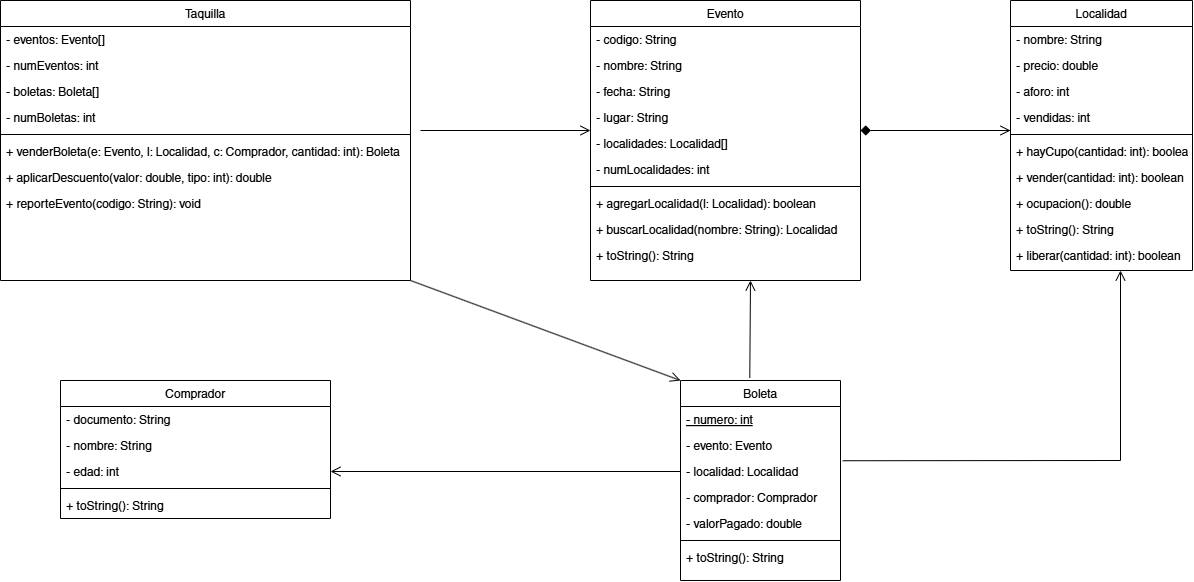

The diagram above was exported from draw.io. Its source (the exported page's mxGraphModel, read from the mxfile embedded in the PNG):
<mxGraphModel dx="2059" dy="1812" grid="1" gridSize="10" guides="1" tooltips="1" connect="1" arrows="1" fold="1" page="1" pageScale="1" pageWidth="827" pageHeight="1169" math="0" shadow="0">
  <root>
    <mxCell id="0" />
    <mxCell id="1" parent="0" />
    <mxCell id="XWAw1KrhWEDQ0As4VNy8-18" parent="1" style="swimlane;fontStyle=0;align=center;verticalAlign=top;childLayout=stackLayout;horizontal=1;startSize=26;horizontalStack=0;resizeParent=1;resizeLast=0;collapsible=1;marginBottom=0;rounded=0;shadow=0;strokeWidth=1;" value="Localidad" vertex="1">
      <mxGeometry height="270" width="182" x="750" y="-20" as="geometry">
        <mxRectangle height="26" width="160" x="550" y="140" as="alternateBounds" />
      </mxGeometry>
    </mxCell>
    <mxCell id="XWAw1KrhWEDQ0As4VNy8-19" parent="XWAw1KrhWEDQ0As4VNy8-18" style="text;align=left;verticalAlign=top;spacingLeft=4;spacingRight=4;overflow=hidden;rotatable=0;points=[[0,0.5],[1,0.5]];portConstraint=eastwest;" value="- nombre: String" vertex="1">
      <mxGeometry height="26" width="182" y="26" as="geometry" />
    </mxCell>
    <mxCell id="XWAw1KrhWEDQ0As4VNy8-20" parent="XWAw1KrhWEDQ0As4VNy8-18" style="text;align=left;verticalAlign=top;spacingLeft=4;spacingRight=4;overflow=hidden;rotatable=0;points=[[0,0.5],[1,0.5]];portConstraint=eastwest;rounded=0;shadow=0;html=0;" value="- precio: double" vertex="1">
      <mxGeometry height="26" width="182" y="52" as="geometry" />
    </mxCell>
    <mxCell id="XWAw1KrhWEDQ0As4VNy8-22" parent="XWAw1KrhWEDQ0As4VNy8-18" style="text;align=left;verticalAlign=top;spacingLeft=4;spacingRight=4;overflow=hidden;rotatable=0;points=[[0,0.5],[1,0.5]];portConstraint=eastwest;rounded=0;shadow=0;html=0;" value="- aforo: int" vertex="1">
      <mxGeometry height="26" width="182" y="78" as="geometry" />
    </mxCell>
    <mxCell id="XWAw1KrhWEDQ0As4VNy8-23" parent="XWAw1KrhWEDQ0As4VNy8-18" style="text;align=left;verticalAlign=top;spacingLeft=4;spacingRight=4;overflow=hidden;rotatable=0;points=[[0,0.5],[1,0.5]];portConstraint=eastwest;rounded=0;shadow=0;html=0;" value="- vendidas: int" vertex="1">
      <mxGeometry height="26" width="182" y="104" as="geometry" />
    </mxCell>
    <mxCell id="XWAw1KrhWEDQ0As4VNy8-24" parent="XWAw1KrhWEDQ0As4VNy8-18" style="line;html=1;strokeWidth=1;align=left;verticalAlign=middle;spacingTop=-1;spacingLeft=3;spacingRight=3;rotatable=0;labelPosition=right;points=[];portConstraint=eastwest;" value="" vertex="1">
      <mxGeometry height="8" width="182" y="130" as="geometry" />
    </mxCell>
    <mxCell id="XWAw1KrhWEDQ0As4VNy8-25" parent="XWAw1KrhWEDQ0As4VNy8-18" style="text;align=left;verticalAlign=top;spacingLeft=4;spacingRight=4;overflow=hidden;rotatable=0;points=[[0,0.5],[1,0.5]];portConstraint=eastwest;" value="+ hayCupo(cantidad: int): boolean" vertex="1">
      <mxGeometry height="26" width="182" y="138" as="geometry" />
    </mxCell>
    <mxCell id="XWAw1KrhWEDQ0As4VNy8-26" parent="XWAw1KrhWEDQ0As4VNy8-18" style="text;align=left;verticalAlign=top;spacingLeft=4;spacingRight=4;overflow=hidden;rotatable=0;points=[[0,0.5],[1,0.5]];portConstraint=eastwest;" value="+ vender(cantidad: int): boolean" vertex="1">
      <mxGeometry height="26" width="182" y="164" as="geometry" />
    </mxCell>
    <mxCell id="XWAw1KrhWEDQ0As4VNy8-32" parent="XWAw1KrhWEDQ0As4VNy8-18" style="text;align=left;verticalAlign=top;spacingLeft=4;spacingRight=4;overflow=hidden;rotatable=0;points=[[0,0.5],[1,0.5]];portConstraint=eastwest;" value="+ ocupacion(): double" vertex="1">
      <mxGeometry height="26" width="182" y="190" as="geometry" />
    </mxCell>
    <mxCell id="00ODf7BuWELiVP5H-nYK-1" parent="XWAw1KrhWEDQ0As4VNy8-18" style="text;align=left;verticalAlign=top;spacingLeft=4;spacingRight=4;overflow=hidden;rotatable=0;points=[[0,0.5],[1,0.5]];portConstraint=eastwest;" value="+ toString(): String" vertex="1">
      <mxGeometry height="26" width="182" y="216" as="geometry" />
    </mxCell>
    <mxCell id="00ODf7BuWELiVP5H-nYK-2" parent="XWAw1KrhWEDQ0As4VNy8-18" style="text;align=left;verticalAlign=top;spacingLeft=4;spacingRight=4;overflow=hidden;rotatable=0;points=[[0,0.5],[1,0.5]];portConstraint=eastwest;" value="+ liberar(cantidad: int): boolean" vertex="1">
      <mxGeometry height="26" width="182" y="242" as="geometry" />
    </mxCell>
    <mxCell id="00ODf7BuWELiVP5H-nYK-3" parent="1" style="swimlane;fontStyle=0;align=center;verticalAlign=top;childLayout=stackLayout;horizontal=1;startSize=26;horizontalStack=0;resizeParent=1;resizeLast=0;collapsible=1;marginBottom=0;rounded=0;shadow=0;strokeWidth=1;" value="Evento" vertex="1">
      <mxGeometry height="280" width="270" x="330" y="-20" as="geometry">
        <mxRectangle height="26" width="160" x="550" y="140" as="alternateBounds" />
      </mxGeometry>
    </mxCell>
    <mxCell id="00ODf7BuWELiVP5H-nYK-7" parent="00ODf7BuWELiVP5H-nYK-3" style="text;align=left;verticalAlign=top;spacingLeft=4;spacingRight=4;overflow=hidden;rotatable=0;points=[[0,0.5],[1,0.5]];portConstraint=eastwest;rounded=0;shadow=0;html=0;" value="- codigo: String" vertex="1">
      <mxGeometry height="26" width="270" y="26" as="geometry" />
    </mxCell>
    <mxCell id="00ODf7BuWELiVP5H-nYK-17" parent="00ODf7BuWELiVP5H-nYK-3" style="text;align=left;verticalAlign=top;spacingLeft=4;spacingRight=4;overflow=hidden;rotatable=0;points=[[0,0.5],[1,0.5]];portConstraint=eastwest;rounded=0;shadow=0;html=0;" value="- nombre: String" vertex="1">
      <mxGeometry height="26" width="270" y="52" as="geometry" />
    </mxCell>
    <mxCell id="00ODf7BuWELiVP5H-nYK-18" parent="00ODf7BuWELiVP5H-nYK-3" style="text;align=left;verticalAlign=top;spacingLeft=4;spacingRight=4;overflow=hidden;rotatable=0;points=[[0,0.5],[1,0.5]];portConstraint=eastwest;rounded=0;shadow=0;html=0;" value="- fecha: String " vertex="1">
      <mxGeometry height="26" width="270" y="78" as="geometry" />
    </mxCell>
    <mxCell id="00ODf7BuWELiVP5H-nYK-19" parent="00ODf7BuWELiVP5H-nYK-3" style="text;align=left;verticalAlign=top;spacingLeft=4;spacingRight=4;overflow=hidden;rotatable=0;points=[[0,0.5],[1,0.5]];portConstraint=eastwest;rounded=0;shadow=0;html=0;" value="- lugar: String" vertex="1">
      <mxGeometry height="26" width="270" y="104" as="geometry" />
    </mxCell>
    <mxCell id="00ODf7BuWELiVP5H-nYK-20" parent="00ODf7BuWELiVP5H-nYK-3" style="text;align=left;verticalAlign=top;spacingLeft=4;spacingRight=4;overflow=hidden;rotatable=0;points=[[0,0.5],[1,0.5]];portConstraint=eastwest;rounded=0;shadow=0;html=0;" value="- localidades: Localidad[]" vertex="1">
      <mxGeometry height="26" width="270" y="130" as="geometry" />
    </mxCell>
    <mxCell id="00ODf7BuWELiVP5H-nYK-21" parent="00ODf7BuWELiVP5H-nYK-3" style="text;align=left;verticalAlign=top;spacingLeft=4;spacingRight=4;overflow=hidden;rotatable=0;points=[[0,0.5],[1,0.5]];portConstraint=eastwest;rounded=0;shadow=0;html=0;" value="- numLocalidades: int" vertex="1">
      <mxGeometry height="26" width="270" y="156" as="geometry" />
    </mxCell>
    <mxCell id="00ODf7BuWELiVP5H-nYK-8" parent="00ODf7BuWELiVP5H-nYK-3" style="line;html=1;strokeWidth=1;align=left;verticalAlign=middle;spacingTop=-1;spacingLeft=3;spacingRight=3;rotatable=0;labelPosition=right;points=[];portConstraint=eastwest;" value="" vertex="1">
      <mxGeometry height="8" width="270" y="182" as="geometry" />
    </mxCell>
    <mxCell id="00ODf7BuWELiVP5H-nYK-9" parent="00ODf7BuWELiVP5H-nYK-3" style="text;align=left;verticalAlign=top;spacingLeft=4;spacingRight=4;overflow=hidden;rotatable=0;points=[[0,0.5],[1,0.5]];portConstraint=eastwest;" value="+ agregarLocalidad(l: Localidad): boolean" vertex="1">
      <mxGeometry height="26" width="270" y="190" as="geometry" />
    </mxCell>
    <mxCell id="00ODf7BuWELiVP5H-nYK-10" parent="00ODf7BuWELiVP5H-nYK-3" style="text;align=left;verticalAlign=top;spacingLeft=4;spacingRight=4;overflow=hidden;rotatable=0;points=[[0,0.5],[1,0.5]];portConstraint=eastwest;" value="+ buscarLocalidad(nombre: String): Localidad" vertex="1">
      <mxGeometry height="26" width="270" y="216" as="geometry" />
    </mxCell>
    <mxCell id="00ODf7BuWELiVP5H-nYK-11" parent="00ODf7BuWELiVP5H-nYK-3" style="text;align=left;verticalAlign=top;spacingLeft=4;spacingRight=4;overflow=hidden;rotatable=0;points=[[0,0.5],[1,0.5]];portConstraint=eastwest;" value="+ toString(): String" vertex="1">
      <mxGeometry height="26" width="270" y="242" as="geometry" />
    </mxCell>
    <mxCell id="00ODf7BuWELiVP5H-nYK-34" parent="1" style="swimlane;fontStyle=0;align=center;verticalAlign=top;childLayout=stackLayout;horizontal=1;startSize=26;horizontalStack=0;resizeParent=1;resizeLast=0;collapsible=1;marginBottom=0;rounded=0;shadow=0;strokeWidth=1;" value="Comprador" vertex="1">
      <mxGeometry height="138" width="270" x="-200" y="360" as="geometry">
        <mxRectangle height="26" width="160" x="550" y="140" as="alternateBounds" />
      </mxGeometry>
    </mxCell>
    <mxCell id="00ODf7BuWELiVP5H-nYK-35" parent="00ODf7BuWELiVP5H-nYK-34" style="text;align=left;verticalAlign=top;spacingLeft=4;spacingRight=4;overflow=hidden;rotatable=0;points=[[0,0.5],[1,0.5]];portConstraint=eastwest;rounded=0;shadow=0;html=0;" value="- documento: String" vertex="1">
      <mxGeometry height="26" width="270" y="26" as="geometry" />
    </mxCell>
    <mxCell id="00ODf7BuWELiVP5H-nYK-36" parent="00ODf7BuWELiVP5H-nYK-34" style="text;align=left;verticalAlign=top;spacingLeft=4;spacingRight=4;overflow=hidden;rotatable=0;points=[[0,0.5],[1,0.5]];portConstraint=eastwest;rounded=0;shadow=0;html=0;" value="- nombre: String" vertex="1">
      <mxGeometry height="26" width="270" y="52" as="geometry" />
    </mxCell>
    <mxCell id="00ODf7BuWELiVP5H-nYK-37" parent="00ODf7BuWELiVP5H-nYK-34" style="text;align=left;verticalAlign=top;spacingLeft=4;spacingRight=4;overflow=hidden;rotatable=0;points=[[0,0.5],[1,0.5]];portConstraint=eastwest;rounded=0;shadow=0;html=0;" value="- edad: int" vertex="1">
      <mxGeometry height="26" width="270" y="78" as="geometry" />
    </mxCell>
    <mxCell id="00ODf7BuWELiVP5H-nYK-41" parent="00ODf7BuWELiVP5H-nYK-34" style="line;html=1;strokeWidth=1;align=left;verticalAlign=middle;spacingTop=-1;spacingLeft=3;spacingRight=3;rotatable=0;labelPosition=right;points=[];portConstraint=eastwest;" value="" vertex="1">
      <mxGeometry height="8" width="270" y="104" as="geometry" />
    </mxCell>
    <mxCell id="00ODf7BuWELiVP5H-nYK-44" parent="00ODf7BuWELiVP5H-nYK-34" style="text;align=left;verticalAlign=top;spacingLeft=4;spacingRight=4;overflow=hidden;rotatable=0;points=[[0,0.5],[1,0.5]];portConstraint=eastwest;" value="+ toString(): String" vertex="1">
      <mxGeometry height="26" width="270" y="112" as="geometry" />
    </mxCell>
    <mxCell id="00ODf7BuWELiVP5H-nYK-45" parent="1" style="swimlane;fontStyle=0;align=center;verticalAlign=top;childLayout=stackLayout;horizontal=1;startSize=26;horizontalStack=0;resizeParent=1;resizeLast=0;collapsible=1;marginBottom=0;rounded=0;shadow=0;strokeWidth=1;" value="Boleta" vertex="1">
      <mxGeometry height="200" width="160" x="420" y="360" as="geometry">
        <mxRectangle height="26" width="160" x="550" y="140" as="alternateBounds" />
      </mxGeometry>
    </mxCell>
    <mxCell id="00ODf7BuWELiVP5H-nYK-46" parent="00ODf7BuWELiVP5H-nYK-45" style="text;align=left;verticalAlign=top;spacingLeft=4;spacingRight=4;overflow=hidden;rotatable=0;points=[[0,0.5],[1,0.5]];portConstraint=eastwest;rounded=0;shadow=0;html=0;fontStyle=4" value="- numero: int" vertex="1">
      <mxGeometry height="26" width="160" y="26" as="geometry" />
    </mxCell>
    <mxCell id="00ODf7BuWELiVP5H-nYK-47" parent="00ODf7BuWELiVP5H-nYK-45" style="text;align=left;verticalAlign=top;spacingLeft=4;spacingRight=4;overflow=hidden;rotatable=0;points=[[0,0.5],[1,0.5]];portConstraint=eastwest;rounded=0;shadow=0;html=0;" value="- evento: Evento" vertex="1">
      <mxGeometry height="26" width="160" y="52" as="geometry" />
    </mxCell>
    <mxCell id="00ODf7BuWELiVP5H-nYK-48" parent="00ODf7BuWELiVP5H-nYK-45" style="text;align=left;verticalAlign=top;spacingLeft=4;spacingRight=4;overflow=hidden;rotatable=0;points=[[0,0.5],[1,0.5]];portConstraint=eastwest;rounded=0;shadow=0;html=0;" value="- localidad: Localidad" vertex="1">
      <mxGeometry height="26" width="160" y="78" as="geometry" />
    </mxCell>
    <mxCell id="00ODf7BuWELiVP5H-nYK-49" parent="00ODf7BuWELiVP5H-nYK-45" style="text;align=left;verticalAlign=top;spacingLeft=4;spacingRight=4;overflow=hidden;rotatable=0;points=[[0,0.5],[1,0.5]];portConstraint=eastwest;rounded=0;shadow=0;html=0;" value="- comprador: Comprador" vertex="1">
      <mxGeometry height="26" width="160" y="104" as="geometry" />
    </mxCell>
    <mxCell id="00ODf7BuWELiVP5H-nYK-50" parent="00ODf7BuWELiVP5H-nYK-45" style="text;align=left;verticalAlign=top;spacingLeft=4;spacingRight=4;overflow=hidden;rotatable=0;points=[[0,0.5],[1,0.5]];portConstraint=eastwest;rounded=0;shadow=0;html=0;" value="- valorPagado: double&#10;" vertex="1">
      <mxGeometry height="26" width="160" y="130" as="geometry" />
    </mxCell>
    <mxCell id="00ODf7BuWELiVP5H-nYK-52" parent="00ODf7BuWELiVP5H-nYK-45" style="line;html=1;strokeWidth=1;align=left;verticalAlign=middle;spacingTop=-1;spacingLeft=3;spacingRight=3;rotatable=0;labelPosition=right;points=[];portConstraint=eastwest;" value="" vertex="1">
      <mxGeometry height="8" width="160" y="156" as="geometry" />
    </mxCell>
    <mxCell id="00ODf7BuWELiVP5H-nYK-55" parent="00ODf7BuWELiVP5H-nYK-45" style="text;align=left;verticalAlign=top;spacingLeft=4;spacingRight=4;overflow=hidden;rotatable=0;points=[[0,0.5],[1,0.5]];portConstraint=eastwest;" value="+ toString(): String" vertex="1">
      <mxGeometry height="26" width="160" y="164" as="geometry" />
    </mxCell>
    <mxCell id="00ODf7BuWELiVP5H-nYK-61" parent="1" style="swimlane;fontStyle=0;align=center;verticalAlign=top;childLayout=stackLayout;horizontal=1;startSize=26;horizontalStack=0;resizeParent=1;resizeLast=0;collapsible=1;marginBottom=0;rounded=0;shadow=0;strokeWidth=1;" value="Taquilla" vertex="1">
      <mxGeometry height="280" width="410" x="-260" y="-20" as="geometry">
        <mxRectangle height="26" width="160" x="550" y="140" as="alternateBounds" />
      </mxGeometry>
    </mxCell>
    <mxCell id="00ODf7BuWELiVP5H-nYK-62" parent="00ODf7BuWELiVP5H-nYK-61" style="text;align=left;verticalAlign=top;spacingLeft=4;spacingRight=4;overflow=hidden;rotatable=0;points=[[0,0.5],[1,0.5]];portConstraint=eastwest;rounded=0;shadow=0;html=0;" value="- eventos: Evento[]" vertex="1">
      <mxGeometry height="26" width="410" y="26" as="geometry" />
    </mxCell>
    <mxCell id="00ODf7BuWELiVP5H-nYK-63" parent="00ODf7BuWELiVP5H-nYK-61" style="text;align=left;verticalAlign=top;spacingLeft=4;spacingRight=4;overflow=hidden;rotatable=0;points=[[0,0.5],[1,0.5]];portConstraint=eastwest;rounded=0;shadow=0;html=0;" value="- numEventos: int" vertex="1">
      <mxGeometry height="26" width="410" y="52" as="geometry" />
    </mxCell>
    <mxCell id="00ODf7BuWELiVP5H-nYK-64" parent="00ODf7BuWELiVP5H-nYK-61" style="text;align=left;verticalAlign=top;spacingLeft=4;spacingRight=4;overflow=hidden;rotatable=0;points=[[0,0.5],[1,0.5]];portConstraint=eastwest;rounded=0;shadow=0;html=0;" value="- boletas: Boleta[]" vertex="1">
      <mxGeometry height="26" width="410" y="78" as="geometry" />
    </mxCell>
    <mxCell id="00ODf7BuWELiVP5H-nYK-65" parent="00ODf7BuWELiVP5H-nYK-61" style="text;align=left;verticalAlign=top;spacingLeft=4;spacingRight=4;overflow=hidden;rotatable=0;points=[[0,0.5],[1,0.5]];portConstraint=eastwest;rounded=0;shadow=0;html=0;" value="- numBoletas: int&#10;" vertex="1">
      <mxGeometry height="26" width="410" y="104" as="geometry" />
    </mxCell>
    <mxCell id="00ODf7BuWELiVP5H-nYK-68" parent="00ODf7BuWELiVP5H-nYK-61" style="line;html=1;strokeWidth=1;align=left;verticalAlign=middle;spacingTop=-1;spacingLeft=3;spacingRight=3;rotatable=0;labelPosition=right;points=[];portConstraint=eastwest;" value="" vertex="1">
      <mxGeometry height="8" width="410" y="130" as="geometry" />
    </mxCell>
    <mxCell id="00ODf7BuWELiVP5H-nYK-69" parent="00ODf7BuWELiVP5H-nYK-61" style="text;align=left;verticalAlign=top;spacingLeft=4;spacingRight=4;overflow=hidden;rotatable=0;points=[[0,0.5],[1,0.5]];portConstraint=eastwest;" value="+ venderBoleta(e: Evento, l: Localidad, c: Comprador, cantidad: int): Boleta" vertex="1">
      <mxGeometry height="26" width="410" y="138" as="geometry" />
    </mxCell>
    <mxCell id="00ODf7BuWELiVP5H-nYK-70" parent="00ODf7BuWELiVP5H-nYK-61" style="text;align=left;verticalAlign=top;spacingLeft=4;spacingRight=4;overflow=hidden;rotatable=0;points=[[0,0.5],[1,0.5]];portConstraint=eastwest;" value="+ aplicarDescuento(valor: double, tipo: int): double" vertex="1">
      <mxGeometry height="26" width="410" y="164" as="geometry" />
    </mxCell>
    <mxCell id="00ODf7BuWELiVP5H-nYK-71" parent="00ODf7BuWELiVP5H-nYK-61" style="text;align=left;verticalAlign=top;spacingLeft=4;spacingRight=4;overflow=hidden;rotatable=0;points=[[0,0.5],[1,0.5]];portConstraint=eastwest;" value="+ reporteEvento(codigo: String): void" vertex="1">
      <mxGeometry height="26" width="410" y="190" as="geometry" />
    </mxCell>
    <mxCell id="00ODf7BuWELiVP5H-nYK-73" edge="1" parent="1" style="endArrow=open;startArrow=none;endFill=0;startFill=0;endSize=8;html=1;verticalAlign=bottom;labelBackgroundColor=none;strokeWidth=1;rounded=0;defaultLabelBackgroundColor=page;entryX=0;entryY=0;entryDx=0;entryDy=0;entryPerimeter=0;" target="00ODf7BuWELiVP5H-nYK-20" value="">
      <mxGeometry relative="1" width="160" as="geometry">
        <mxPoint x="160" y="110" as="sourcePoint" />
        <mxPoint x="300" y="110" as="targetPoint" />
      </mxGeometry>
    </mxCell>
    <mxCell id="00ODf7BuWELiVP5H-nYK-74" edge="1" parent="1" source="00ODf7BuWELiVP5H-nYK-20" style="endArrow=none;startArrow=diamond;endFill=0;startFill=1;html=1;verticalAlign=bottom;labelBackgroundColor=none;strokeWidth=1;startSize=8;endSize=8;rounded=0;defaultLabelBackgroundColor=page;exitX=1;exitY=0;exitDx=0;exitDy=0;exitPerimeter=0;" value="">
      <mxGeometry relative="1" width="160" as="geometry">
        <mxPoint x="620" y="110" as="sourcePoint" />
        <mxPoint x="750" y="110" as="targetPoint" />
      </mxGeometry>
    </mxCell>
    <mxCell id="00ODf7BuWELiVP5H-nYK-75" edge="1" parent="1" style="endArrow=open;startArrow=none;endFill=0;startFill=0;endSize=8;html=1;verticalAlign=bottom;labelBackgroundColor=none;strokeWidth=1;rounded=0;defaultLabelBackgroundColor=page;" value="">
      <mxGeometry relative="1" width="160" as="geometry">
        <mxPoint x="680" y="110" as="sourcePoint" />
        <mxPoint x="750" y="110" as="targetPoint" />
      </mxGeometry>
    </mxCell>
    <mxCell id="00ODf7BuWELiVP5H-nYK-77" edge="1" parent="1" source="00ODf7BuWELiVP5H-nYK-48" style="endArrow=open;startArrow=none;endFill=0;startFill=0;endSize=8;html=1;verticalAlign=bottom;labelBackgroundColor=none;strokeWidth=1;rounded=0;defaultLabelBackgroundColor=page;exitX=0;exitY=0.5;exitDx=0;exitDy=0;entryX=1;entryY=0.5;entryDx=0;entryDy=0;" target="00ODf7BuWELiVP5H-nYK-37" value="">
      <mxGeometry relative="1" width="160" as="geometry">
        <mxPoint x="350" y="450" as="sourcePoint" />
        <mxPoint x="150" y="450" as="targetPoint" />
      </mxGeometry>
    </mxCell>
    <mxCell id="00ODf7BuWELiVP5H-nYK-79" edge="1" parent="1" source="00ODf7BuWELiVP5H-nYK-45" style="endArrow=open;startArrow=none;endFill=0;startFill=0;endSize=8;html=1;verticalAlign=bottom;labelBackgroundColor=none;strokeWidth=1;rounded=0;defaultLabelBackgroundColor=page;exitX=0.433;exitY=-0.014;exitDx=0;exitDy=0;exitPerimeter=0;" value="">
      <mxGeometry relative="1" width="160" as="geometry">
        <mxPoint x="490" y="335" as="sourcePoint" />
        <mxPoint x="490" y="260" as="targetPoint" />
      </mxGeometry>
    </mxCell>
    <mxCell id="00ODf7BuWELiVP5H-nYK-80" edge="1" parent="1" source="00ODf7BuWELiVP5H-nYK-61" style="endArrow=open;startArrow=none;endFill=0;startFill=0;endSize=8;html=1;verticalAlign=bottom;labelBackgroundColor=none;strokeWidth=1;rounded=0;defaultLabelBackgroundColor=page;exitX=1;exitY=1;exitDx=0;exitDy=0;entryX=0;entryY=0;entryDx=0;entryDy=0;" target="00ODf7BuWELiVP5H-nYK-45" value="">
      <mxGeometry relative="1" width="160" as="geometry">
        <mxPoint x="170" y="280" as="sourcePoint" />
        <mxPoint x="400" y="370" as="targetPoint" />
      </mxGeometry>
    </mxCell>
    <mxCell id="00ODf7BuWELiVP5H-nYK-81" edge="1" parent="1" source="00ODf7BuWELiVP5H-nYK-48" style="endArrow=open;startArrow=none;endFill=0;startFill=0;endSize=8;html=1;verticalAlign=bottom;labelBackgroundColor=none;strokeWidth=1;rounded=0;defaultLabelBackgroundColor=page;curved=0;exitX=1.014;exitY=0.086;exitDx=0;exitDy=0;exitPerimeter=0;" value="">
      <mxGeometry relative="1" width="160" x="0.1235" as="geometry">
        <Array as="points">
          <mxPoint x="860" y="440" />
        </Array>
        <mxPoint x="590" y="440" as="sourcePoint" />
        <mxPoint x="860" y="250" as="targetPoint" />
      </mxGeometry>
    </mxCell>
  </root>
</mxGraphModel>